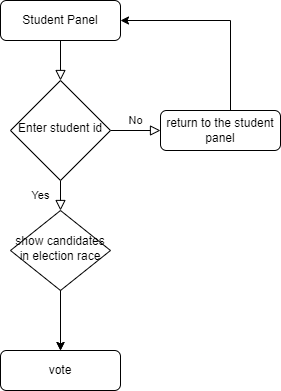

The diagram above was exported from draw.io. Its source (the exported page's mxGraphModel, read from the mxfile embedded in the PNG):
<mxGraphModel dx="782" dy="368" grid="1" gridSize="10" guides="1" tooltips="1" connect="1" arrows="1" fold="1" page="1" pageScale="1" pageWidth="827" pageHeight="1169" math="0" shadow="0">
  <root>
    <mxCell id="WIyWlLk6GJQsqaUBKTNV-0" />
    <mxCell id="WIyWlLk6GJQsqaUBKTNV-1" parent="WIyWlLk6GJQsqaUBKTNV-0" />
    <mxCell id="WIyWlLk6GJQsqaUBKTNV-2" value="" style="rounded=0;html=1;jettySize=auto;orthogonalLoop=1;fontSize=11;endArrow=block;endFill=0;endSize=8;strokeWidth=1;shadow=0;labelBackgroundColor=none;edgeStyle=orthogonalEdgeStyle;" parent="WIyWlLk6GJQsqaUBKTNV-1" source="WIyWlLk6GJQsqaUBKTNV-3" target="WIyWlLk6GJQsqaUBKTNV-6" edge="1">
      <mxGeometry relative="1" as="geometry" />
    </mxCell>
    <mxCell id="WIyWlLk6GJQsqaUBKTNV-3" value="Student Panel" style="rounded=1;whiteSpace=wrap;html=1;fontSize=12;glass=0;strokeWidth=1;shadow=0;" parent="WIyWlLk6GJQsqaUBKTNV-1" vertex="1">
      <mxGeometry x="160" y="80" width="120" height="40" as="geometry" />
    </mxCell>
    <mxCell id="WIyWlLk6GJQsqaUBKTNV-4" value="Yes" style="rounded=0;html=1;jettySize=auto;orthogonalLoop=1;fontSize=11;endArrow=block;endFill=0;endSize=8;strokeWidth=1;shadow=0;labelBackgroundColor=none;edgeStyle=orthogonalEdgeStyle;" parent="WIyWlLk6GJQsqaUBKTNV-1" source="WIyWlLk6GJQsqaUBKTNV-6" target="WIyWlLk6GJQsqaUBKTNV-10" edge="1">
      <mxGeometry y="20" relative="1" as="geometry">
        <mxPoint as="offset" />
      </mxGeometry>
    </mxCell>
    <mxCell id="WIyWlLk6GJQsqaUBKTNV-5" value="No" style="edgeStyle=orthogonalEdgeStyle;rounded=0;html=1;jettySize=auto;orthogonalLoop=1;fontSize=11;endArrow=block;endFill=0;endSize=8;strokeWidth=1;shadow=0;labelBackgroundColor=none;" parent="WIyWlLk6GJQsqaUBKTNV-1" source="WIyWlLk6GJQsqaUBKTNV-6" target="WIyWlLk6GJQsqaUBKTNV-7" edge="1">
      <mxGeometry y="10" relative="1" as="geometry">
        <mxPoint as="offset" />
      </mxGeometry>
    </mxCell>
    <mxCell id="WIyWlLk6GJQsqaUBKTNV-6" value="Enter student id" style="rhombus;whiteSpace=wrap;html=1;shadow=0;fontFamily=Helvetica;fontSize=12;align=center;strokeWidth=1;spacing=6;spacingTop=-4;" parent="WIyWlLk6GJQsqaUBKTNV-1" vertex="1">
      <mxGeometry x="170" y="160" width="100" height="100" as="geometry" />
    </mxCell>
    <mxCell id="WIyWlLk6GJQsqaUBKTNV-7" value="return to the student panel" style="rounded=1;whiteSpace=wrap;html=1;fontSize=12;glass=0;strokeWidth=1;shadow=0;" parent="WIyWlLk6GJQsqaUBKTNV-1" vertex="1">
      <mxGeometry x="320" y="190" width="120" height="40" as="geometry" />
    </mxCell>
    <mxCell id="UPi8Rnnp7sLLGp_GcuwK-3" value="" style="edgeStyle=orthogonalEdgeStyle;rounded=0;orthogonalLoop=1;jettySize=auto;html=1;" edge="1" parent="WIyWlLk6GJQsqaUBKTNV-1" source="WIyWlLk6GJQsqaUBKTNV-10" target="WIyWlLk6GJQsqaUBKTNV-11">
      <mxGeometry relative="1" as="geometry" />
    </mxCell>
    <mxCell id="WIyWlLk6GJQsqaUBKTNV-10" value="show candidates in election race" style="rhombus;whiteSpace=wrap;html=1;shadow=0;fontFamily=Helvetica;fontSize=12;align=center;strokeWidth=1;spacing=6;spacingTop=-4;" parent="WIyWlLk6GJQsqaUBKTNV-1" vertex="1">
      <mxGeometry x="170" y="290" width="100" height="80" as="geometry" />
    </mxCell>
    <mxCell id="WIyWlLk6GJQsqaUBKTNV-11" value="vote" style="rounded=1;whiteSpace=wrap;html=1;fontSize=12;glass=0;strokeWidth=1;shadow=0;" parent="WIyWlLk6GJQsqaUBKTNV-1" vertex="1">
      <mxGeometry x="160" y="430" width="120" height="40" as="geometry" />
    </mxCell>
    <mxCell id="UPi8Rnnp7sLLGp_GcuwK-0" value="" style="endArrow=classic;html=1;rounded=0;entryX=1;entryY=0.5;entryDx=0;entryDy=0;" edge="1" parent="WIyWlLk6GJQsqaUBKTNV-1" target="WIyWlLk6GJQsqaUBKTNV-3">
      <mxGeometry width="50" height="50" relative="1" as="geometry">
        <mxPoint x="390" y="190" as="sourcePoint" />
        <mxPoint x="250" y="170" as="targetPoint" />
        <Array as="points">
          <mxPoint x="390" y="190" />
          <mxPoint x="390" y="100" />
        </Array>
      </mxGeometry>
    </mxCell>
    <mxCell id="UPi8Rnnp7sLLGp_GcuwK-2" value="" style="endArrow=classic;html=1;rounded=0;entryX=0.5;entryY=0;entryDx=0;entryDy=0;exitX=0.5;exitY=1;exitDx=0;exitDy=0;" edge="1" parent="WIyWlLk6GJQsqaUBKTNV-1" source="WIyWlLk6GJQsqaUBKTNV-10" target="WIyWlLk6GJQsqaUBKTNV-11">
      <mxGeometry width="50" height="50" relative="1" as="geometry">
        <mxPoint x="130" y="340" as="sourcePoint" />
        <mxPoint x="230" y="360" as="targetPoint" />
      </mxGeometry>
    </mxCell>
  </root>
</mxGraphModel>